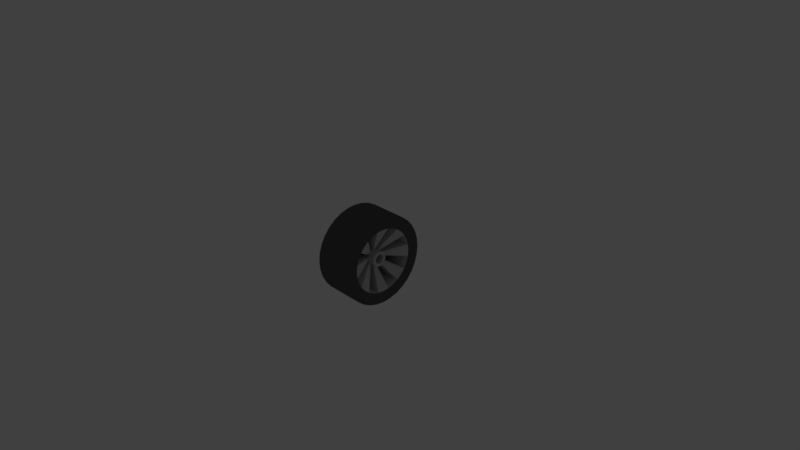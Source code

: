 # Source: ae86RWheel.blend  (saved by Blender 2.78.0; exported with 4.5.12 LTS)
import bpy
from mathutils import Matrix  # noqa: F401  (used for matrix-valued properties, if any)

bpy.ops.wm.read_factory_settings(use_empty=True)
scene = bpy.context.scene
scene.name = 'Scene'

# ---- collections
col_collection_1 = bpy.data.collections.new('Collection 1'); scene.collection.children.link(col_collection_1)
col_collection_20 = bpy.data.collections.new('Collection 20'); scene.collection.children.link(col_collection_20)
col_collection_20.hide_render = True
col_collection_20.hide_viewport = True

# ---- materials (node trees are filled in below, after node groups)
mat_material_001 = bpy.data.materials.new('Material.001')
mat_material_001.alpha_threshold = 0.0
mat_material_001.use_transparent_shadow = False
mat_material_001.diffuse_color = (1.0, 1.0, 1.0, 1.0)
mat_material_001.specular_color = (0.9236, 0.7988, 1.0)
mat_material_001.roughness = 0.5
mat_material_001.specular_intensity = 0.9
mat_panda = bpy.data.materials.new('panda')
mat_panda.alpha_threshold = 0.0
mat_panda.use_transparent_shadow = False
mat_panda.diffuse_color = (0.05, 0.05, 0.05, 1.0)
mat_panda.roughness = 0.5
mat_panda.specular_intensity = 0.4828
mat_other = bpy.data.materials.new('other')
mat_other.alpha_threshold = 0.0
mat_other.use_transparent_shadow = False
mat_other.diffuse_color = (0.2, 0.2, 0.2, 1.0)
mat_other.roughness = 0.5
mat_other.specular_intensity = 1.0
mat_ura = bpy.data.materials.new('ura')
mat_ura.alpha_threshold = 0.0
mat_ura.use_transparent_shadow = False
mat_ura.diffuse_color = (0.0, 0.0, 0.0, 1.0)
mat_ura.roughness = 0.5
mat_ura.specular_intensity = 0.0
mat_window = bpy.data.materials.new('window')
mat_window.alpha_threshold = 0.0
mat_window.use_transparent_shadow = False
mat_window.diffuse_color = (0.2, 0.2, 0.2, 1.0)
mat_window.roughness = 0.5
mat_window.specular_intensity = 0.1265
mat_maf_001 = bpy.data.materials.new('maf.001')
mat_maf_001.alpha_threshold = 0.0
mat_maf_001.use_transparent_shadow = False
mat_maf_001.diffuse_color = (0.4, 0.4, 0.4, 1.0)
mat_maf_001.roughness = 0.5
mat_maf_001.specular_intensity = 1.0
mat_bon = bpy.data.materials.new('bon')
mat_bon.alpha_threshold = 0.0
mat_bon.use_transparent_shadow = False
mat_bon.diffuse_color = (0.09112, 0.09112, 0.091, 1.0)
mat_bon.roughness = 0.5
mat_bon.specular_intensity = 0.5783
mat_light = bpy.data.materials.new('light')
mat_light.alpha_threshold = 0.0
mat_light.use_transparent_shadow = False
mat_light.diffuse_color = (0.8808, 0.8502, 0.1769, 1.0)
mat_light.roughness = 0.5
mat_light.specular_intensity = 0.3953
mat_directionlight = bpy.data.materials.new('DirectionLight')
mat_directionlight.alpha_threshold = 0.0
mat_directionlight.use_transparent_shadow = False
mat_directionlight.diffuse_color = (0.5692, 0.2154, 0.0, 1.0)
mat_directionlight.roughness = 0.5
mat_brakelamp = bpy.data.materials.new('brakelamp')
mat_brakelamp.alpha_threshold = 0.0
mat_brakelamp.use_transparent_shadow = False
mat_brakelamp.diffuse_color = (0.8, 0.1846, 0.1846, 1.0)
mat_brakelamp.roughness = 0.5
mat_brakelamp.specular_intensity = 0.2711
mat_tire = bpy.data.materials.new('tire')
mat_tire.alpha_threshold = 0.0
mat_tire.use_transparent_shadow = False
mat_tire.diffuse_color = (0.1, 0.1, 0.1, 1.0)
mat_tire.specular_color = (0.2, 0.2, 0.2)
mat_tire.roughness = 0.5
mat_tire.specular_intensity = 0.05172
mat_wheel = bpy.data.materials.new('wheel')
mat_wheel.alpha_threshold = 0.0
mat_wheel.use_transparent_shadow = False
mat_wheel.diffuse_color = (0.6, 0.6, 0.6, 1.0)
mat_wheel.roughness = 0.5
mat_wheel.specular_intensity = 1.0
mat_wheel2 = bpy.data.materials.new('wheel2')
mat_wheel2.alpha_threshold = 0.0
mat_wheel2.use_transparent_shadow = False
mat_wheel2.diffuse_color = (0.4462, 0.0, 0.0, 1.0)
mat_wheel2.specular_color = (1.0, 0.7769, 0.7923)
mat_wheel2.roughness = 0.5
mat_wheel2.specular_intensity = 0.408

# ---- material node trees

# ---- world
world_world = bpy.data.worlds.new('World'); scene.world = world_world
world_world.color = (0.05088, 0.05088, 0.05088)
world_world.use_sun_shadow = False
world_world.sun_shadow_jitter_overblur = 0.0
world_world.cycles.sampling_method = 'MANUAL'

# ---- cameras
cam_camera = bpy.data.cameras.new('Camera')
cam_camera.clip_end = 100.0
cam_camera.lens = 35.0
cam_camera.sensor_width = 32.0
cam_camera.sensor_height = 18.0
cam_camera.ortho_scale = 7.314
cam_camera.dof.focus_distance = 0.0
cam_camera.dof.aperture_fstop = 128.0

# ---- lights
light_lamp = bpy.data.lights.new('Lamp', 'POINT')
light_lamp.transmission_factor = 0.0
light_lamp.cutoff_distance = 30.0
light_lamp.energy = 100.0
light_lamp.shadow_buffer_clip_start = 1.001
light_lamp.shadow_soft_size = 0.1
light_lamp.shadow_maximum_resolution = 0.006
light_lamp.use_absolute_resolution = True

# ---- meshes
me_cube_001 = bpy.data.meshes.new('Cube.001')
me_cube_001.from_pydata([(0.2665, 0.6074, -0.000975), (-0.2663, 0.6074, -0.0009749), (0.2665, 0.5958, 0.1173), (-0.2663, 0.5958, 0.1173), (0.2665, 0.5613, 0.2311), (-0.2663, 0.5613, 0.2311), (0.2665, 0.5052, 0.3359), (-0.2663, 0.5052, 0.3359), (0.2665, 0.4298, 0.4278), (-0.2663, 0.4298, 0.4278), (0.2665, 0.3379, 0.5033), (-0.2663, 0.3379, 0.5033), (0.2665, 0.2331, 0.5593), (-0.2663, 0.2331, 0.5593), (0.2665, 0.1193, 0.5938), (-0.2663, 0.1193, 0.5938), (0.2665, 0.0009735, 0.6055), (-0.2663, 0.0009735, 0.6055), (0.2665, -0.1173, 0.5938), (-0.2663, -0.1173, 0.5938), (0.2665, -0.2311, 0.5593), (-0.2663, -0.2311, 0.5593), (0.2665, -0.336, 0.5033), (-0.2663, -0.336, 0.5033), (0.2665, -0.4278, 0.4278), (-0.2663, -0.4278, 0.4278), (0.2665, -0.5033, 0.3359), (-0.2663, -0.5033, 0.3359), (0.2665, -0.5593, 0.2311), (-0.2663, -0.5593, 0.2311), (0.2665, -0.5938, 0.1173), (-0.2663, -0.5938, 0.1173), (0.2665, -0.6055, -0.0009753), (-0.2663, -0.6055, -0.0009753), (0.2665, -0.5938, -0.1193), (-0.2663, -0.5938, -0.1193), (0.2665, -0.5593, -0.2331), (-0.2663, -0.5593, -0.2331), (0.2665, -0.5033, -0.3379), (-0.2663, -0.5033, -0.3379), (0.2665, -0.4278, -0.4298), (-0.2663, -0.4278, -0.4298), (0.2665, -0.3359, -0.5052), (-0.2663, -0.3359, -0.5052), (0.2665, -0.2311, -0.5613), (-0.2663, -0.2311, -0.5613), (0.2665, -0.1173, -0.5958), (-0.2663, -0.1173, -0.5958), (0.2665, 0.0009741, -0.6074), (-0.2663, 0.0009746, -0.6074), (0.2665, 0.1193, -0.5958), (-0.2663, 0.1193, -0.5958), (0.2665, 0.2331, -0.5613), (-0.2663, 0.2331, -0.5613), (0.2665, 0.3379, -0.5052), (-0.2663, 0.3379, -0.5052), (0.2665, 0.4298, -0.4298), (-0.2663, 0.4298, -0.4298), (0.2665, 0.5052, -0.3379), (-0.2663, 0.5052, -0.3379), (0.2665, 0.5613, -0.2331), (-0.2663, 0.5613, -0.2331), (0.2665, 0.5958, -0.1193), (-0.2663, 0.5958, -0.1193), (0.2665, 0.4409, -0.000975), (0.2665, 0.4325, 0.08486), (0.2665, 0.4074, 0.1674), (0.2665, 0.3668, 0.2435), (0.2665, 0.3121, 0.3101), (0.2665, 0.2454, 0.3648), (0.2665, 0.1693, 0.4055), (0.2665, 0.08681, 0.4305), (0.2665, 0.0009736, 0.439), (0.2665, -0.08486, 0.4305), (0.2665, -0.1674, 0.4055), (0.2665, -0.2435, 0.3648), (0.2665, -0.3101, 0.3101), (0.2665, -0.3648, 0.2435), (0.2665, -0.4055, 0.1674), (0.2665, -0.4305, 0.08486), (0.2665, -0.439, -0.0009752), (0.2665, -0.4305, -0.08681), (0.2665, -0.4055, -0.1693), (0.2665, -0.3648, -0.2454), (0.2665, -0.3101, -0.3121), (0.2665, -0.2435, -0.3668), (0.2665, -0.1674, -0.4075), (0.2665, -0.08486, -0.4325), (0.2665, 0.0009741, -0.4409), (0.2665, 0.08681, -0.4325), (0.2665, 0.1693, -0.4074), (0.2665, 0.2454, -0.3668), (0.2665, 0.3121, -0.3121), (0.2665, 0.3668, -0.2454), (0.2665, 0.4074, -0.1693), (0.2665, 0.4325, -0.08681), (0.2665, 0.4409, -0.000975), (0.2665, 0.4325, 0.08486), (0.2665, 0.4074, 0.1674), (0.2665, 0.3668, 0.2435), (0.2665, 0.3121, 0.3101), (0.2665, 0.2454, 0.3648), (0.2665, 0.1693, 0.4055), (0.2665, 0.08681, 0.4305), (0.2665, 0.0009736, 0.439), (0.2665, -0.08486, 0.4305), (0.2665, -0.1674, 0.4055), (0.2665, -0.2435, 0.3648), (0.2665, -0.3101, 0.3101), (0.2665, -0.3648, 0.2435), (0.2665, -0.4055, 0.1674), (0.2665, -0.4305, 0.08486), (0.2665, -0.439, -0.0009752), (0.2665, -0.4305, -0.08681), (0.2665, -0.4055, -0.1693), (0.2665, -0.3648, -0.2454), (0.2665, -0.3101, -0.3121), (0.2665, -0.2435, -0.3668), (0.2665, -0.1674, -0.4075), (0.2665, -0.08486, -0.4325), (0.2665, 0.0009741, -0.4409), (0.2665, 0.08681, -0.4325), (0.2665, 0.1693, -0.4074), (0.2665, 0.2454, -0.3668), (0.2665, 0.3121, -0.3121), (0.2665, 0.3668, -0.2454), (0.2665, 0.4074, -0.1693), (0.2665, 0.4325, -0.08681), (-0.1803, 0.4409, -0.0009749), (-0.1803, 0.4325, 0.08486), (-0.1803, 0.4074, 0.1674), (-0.1803, 0.3668, 0.2435), (-0.1803, 0.3121, 0.3101), (-0.1803, 0.2454, 0.3648), (-0.1803, 0.1693, 0.4055), (-0.1803, 0.08681, 0.4305), (-0.1803, 0.0009736, 0.439), (-0.1803, -0.08486, 0.4305), (-0.1803, -0.1674, 0.4055), (-0.1803, -0.2435, 0.3648), (-0.1803, -0.3101, 0.3101), (-0.1804, -0.3648, 0.2435), (-0.1804, -0.4055, 0.1674), (-0.1804, -0.4305, 0.08486), (-0.1804, -0.439, -0.0009752), (-0.1804, -0.4305, -0.08681), (-0.1804, -0.4055, -0.1693), (-0.1804, -0.3648, -0.2454), (-0.1804, -0.3101, -0.3121), (-0.1804, -0.2435, -0.3668), (-0.1804, -0.1674, -0.4075), (-0.1804, -0.08486, -0.4325), (-0.1804, 0.0009741, -0.4409), (-0.1804, 0.08681, -0.4325), (-0.1804, 0.1693, -0.4074), (-0.1804, 0.2454, -0.3668), (-0.1803, 0.3121, -0.3121), (-0.1803, 0.3668, -0.2454), (-0.1803, 0.4074, -0.1693), (-0.1803, 0.4325, -0.08681), (0.2665, 0.4409, -0.000975), (0.2665, 0.4325, 0.08486), (0.2665, 0.3668, 0.2435), (0.2665, 0.3121, 0.3101), (0.2665, 0.2454, 0.3648), (0.2665, 0.08681, 0.4305), (0.2665, 0.0009736, 0.439), (0.2665, -0.08486, 0.4305), (0.2665, -0.2435, 0.3648), (0.2665, -0.3101, 0.3101), (0.2665, -0.3648, 0.2435), (0.2665, -0.4305, 0.08486), (0.2665, -0.439, -0.0009752), (0.2665, -0.4305, -0.08681), (0.2665, -0.3648, -0.2454), (0.2665, -0.3101, -0.3121), (0.2665, -0.2435, -0.3668), (0.2665, -0.08486, -0.4325), (0.2665, 0.0009741, -0.4409), (0.2665, 0.08681, -0.4325), (0.2665, 0.2454, -0.3668), (0.2665, 0.3121, -0.3121), (0.2665, 0.3668, -0.2454), (0.2665, 0.4325, -0.08681), (-0.1803, 0.4409, -0.0009749), (-0.1803, 0.4325, 0.08486), (-0.1803, 0.3668, 0.2435), (-0.1803, 0.3121, 0.3101), (-0.1803, 0.2454, 0.3648), (-0.1803, 0.08681, 0.4305), (-0.1803, 0.0009736, 0.439), (-0.1803, -0.08486, 0.4305), (-0.1803, -0.2435, 0.3648), (-0.1803, -0.3101, 0.3101), (-0.1804, -0.3648, 0.2435), (-0.1804, -0.4305, 0.08486), (-0.1804, -0.439, -0.0009752), (-0.1804, -0.4305, -0.08681), (-0.1804, -0.3648, -0.2454), (-0.1804, -0.3101, -0.3121), (-0.1804, -0.2435, -0.3668), (-0.1804, -0.08486, -0.4325), (-0.1804, 0.0009741, -0.4409), (-0.1804, 0.08681, -0.4325), (-0.1804, 0.2454, -0.3668), (-0.1803, 0.3121, -0.3121), (-0.1803, 0.3668, -0.2454), (-0.1803, 0.4325, -0.08681), (0.2665, 0.4409, -0.000975), (0.2665, 0.4325, 0.08486), (0.2665, 0.3668, 0.2435), (0.2665, 0.3121, 0.3101), (0.2665, 0.2454, 0.3648), (0.2665, 0.08681, 0.4305), (0.2665, 0.0009736, 0.439), (0.2665, -0.08486, 0.4305), (0.2665, -0.2435, 0.3648), (0.2665, -0.3101, 0.3101), (0.2665, -0.3648, 0.2435), (0.2665, -0.4305, 0.08486), (0.2665, -0.439, -0.0009752), (0.2665, -0.4305, -0.08681), (0.2665, -0.3648, -0.2454), (0.2665, -0.3101, -0.3121), (0.2665, -0.2435, -0.3668), (0.2665, -0.08486, -0.4325), (0.2665, 0.0009741, -0.4409), (0.2665, 0.08681, -0.4325), (0.2665, 0.2454, -0.3668), (0.2665, 0.3121, -0.3121), (0.2665, 0.3668, -0.2454), (0.2665, 0.4325, -0.08681), (-0.1803, 0.4409, -0.0009749), (-0.1803, 0.4325, 0.08486), (-0.1803, 0.3668, 0.2435), (-0.1803, 0.3121, 0.3101), (-0.1803, 0.2454, 0.3648), (-0.1803, 0.08681, 0.4305), (-0.1803, 0.0009736, 0.439), (-0.1803, -0.08486, 0.4305), (-0.1803, -0.2435, 0.3648), (-0.1803, -0.3101, 0.3101), (-0.1804, -0.3648, 0.2435), (-0.1804, -0.4305, 0.08486), (-0.1804, -0.439, -0.0009752), (-0.1804, -0.4305, -0.08681), (-0.1804, -0.3648, -0.2454), (-0.1804, -0.3101, -0.3121), (-0.1804, -0.2435, -0.3668), (-0.1804, -0.08486, -0.4325), (-0.1804, 0.0009741, -0.4409), (-0.1804, 0.08681, -0.4325), (-0.1804, 0.2454, -0.3668), (-0.1803, 0.3121, -0.3121), (-0.1803, 0.3668, -0.2454), (-0.1803, 0.4325, -0.08681), (0.09474, 0.1027, -0.0009749), (0.09474, 0.1007, 0.01886), (0.09474, 0.08553, 0.05552), (0.09474, 0.07288, 0.07093), (0.09474, 0.05747, 0.08358), (0.09474, 0.02081, 0.09876), (0.09473, 0.0009737, 0.1007), (0.09473, -0.01887, 0.09876), (0.09473, -0.05552, 0.08358), (0.09473, -0.07093, 0.07093), (0.09473, -0.08358, 0.05552), (0.09473, -0.09877, 0.01886), (0.09473, -0.1007, -0.000975), (0.09473, -0.09877, -0.02081), (0.09473, -0.08358, -0.05747), (0.09473, -0.07093, -0.07288), (0.09473, -0.05552, -0.08553), (0.09473, -0.01887, -0.1007), (0.09473, 0.0009737, -0.1027), (0.09473, 0.02081, -0.1007), (0.09473, 0.05747, -0.08553), (0.09474, 0.07288, -0.07288), (0.09474, 0.08553, -0.05747), (0.09474, 0.1007, -0.02081), (-0.008556, 0.1027, -0.0009749), (-0.008556, 0.1007, 0.01886), (-0.008556, 0.08553, 0.05552), (-0.008556, 0.07288, 0.07093), (-0.008556, 0.05747, 0.08358), (-0.008556, 0.02081, 0.09876), (-0.008556, 0.0009737, 0.1007), (-0.008556, -0.01887, 0.09876), (-0.008556, -0.05552, 0.08358), (-0.008556, -0.07093, 0.07093), (-0.008556, -0.08358, 0.05552), (-0.008556, -0.09877, 0.01886), (-0.008556, -0.1007, -0.000975), (-0.008556, -0.09877, -0.02081), (-0.008556, -0.08358, -0.05747), (-0.008556, -0.07093, -0.07288), (-0.008556, -0.05552, -0.08553), (-0.008556, -0.01887, -0.1007), (-0.008556, 0.0009737, -0.1027), (-0.008556, 0.02081, -0.1007), (-0.008556, 0.05747, -0.08553), (-0.008556, 0.07288, -0.07288), (-0.008556, 0.08553, -0.05747), (-0.008556, 0.1007, -0.02081), (0.1989, 0.1014, -0.000409), (-0.004364, 0.1014, -0.000409), (0.1989, 0.09947, 0.01942), (-0.004364, 0.09947, 0.01942), (0.1989, 0.09369, 0.03848), (-0.004364, 0.09369, 0.03848), (0.1989, 0.0843, 0.05605), (-0.004364, 0.0843, 0.05605), (0.1989, 0.07166, 0.07145), (-0.004364, 0.07166, 0.07145), (0.1989, 0.05626, 0.08409), (-0.004364, 0.05626, 0.08409), (0.1989, 0.03869, 0.09348), (-0.004364, 0.03869, 0.09348), (0.1989, 0.01963, 0.09927), (-0.004364, 0.01963, 0.09927), (0.1989, -0.0002008, 0.1012), (-0.004364, -0.0002008, 0.1012), (0.1989, -0.02003, 0.09927), (-0.004364, -0.02003, 0.09927), (0.1989, -0.03909, 0.09348), (-0.004364, -0.03909, 0.09348), (0.1989, -0.05666, 0.08409), (-0.004364, -0.05666, 0.08409), (0.1989, -0.07206, 0.07145), (-0.004364, -0.07206, 0.07145), (0.1989, -0.0847, 0.05605), (-0.004364, -0.0847, 0.05605), (0.1989, -0.09409, 0.03848), (-0.004364, -0.09409, 0.03848), (0.1989, -0.09988, 0.01942), (-0.004364, -0.09988, 0.01942), (0.1989, -0.1018, -0.0004091), (-0.004364, -0.1018, -0.0004091), (0.1989, -0.09988, -0.02024), (-0.004364, -0.09988, -0.02024), (0.1989, -0.09409, -0.0393), (-0.004364, -0.09409, -0.0393), (0.1989, -0.0847, -0.05687), (-0.004364, -0.0847, -0.05687), (0.1989, -0.07206, -0.07227), (-0.004364, -0.07206, -0.07227), (0.1989, -0.05666, -0.08491), (-0.004364, -0.05666, -0.08491), (0.1989, -0.03909, -0.0943), (-0.004364, -0.03909, -0.0943), (0.1989, -0.02003, -0.1001), (-0.004364, -0.02003, -0.1001), (0.1989, -0.0002007, -0.102), (-0.004364, -0.0002007, -0.102), (0.1989, 0.01963, -0.1001), (-0.004364, 0.01963, -0.1001), (0.1989, 0.03869, -0.0943), (-0.004364, 0.03869, -0.0943), (0.1989, 0.05626, -0.08491), (-0.004364, 0.05626, -0.08491), (0.1989, 0.07166, -0.07227), (-0.004364, 0.07166, -0.07227), (0.1989, 0.0843, -0.05687), (-0.004364, 0.0843, -0.05687), (0.1989, 0.09369, -0.0393), (-0.004364, 0.09369, -0.0393), (0.1989, 0.09947, -0.02024), (-0.004364, 0.09947, -0.02024), (0.1989, 0.06418, -0.0004091), (0.1989, 0.06295, 0.01215), (0.1989, 0.05928, 0.02423), (0.1989, 0.05333, 0.03536), (0.1989, 0.04533, 0.04512), (0.1989, 0.03557, 0.05313), (0.1989, 0.02444, 0.05908), (0.1989, 0.01236, 0.06274), (0.1989, -0.0002008, 0.06398), (0.1989, -0.01276, 0.06274), (0.1989, -0.02484, 0.05908), (0.1989, -0.03597, 0.05313), (0.1989, -0.04573, 0.04512), (0.1989, -0.05374, 0.03536), (0.1989, -0.05968, 0.02423), (0.1989, -0.06335, 0.01215), (0.1989, -0.06459, -0.0004091), (0.1989, -0.06335, -0.01297), (0.1989, -0.05968, -0.02505), (0.1989, -0.05374, -0.03618), (0.1989, -0.04573, -0.04594), (0.1989, -0.03597, -0.05394), (0.1989, -0.02484, -0.05989), (0.1989, -0.01276, -0.06356), (0.1989, -0.0002007, -0.06479), (0.1989, 0.01236, -0.06356), (0.1989, 0.02444, -0.05989), (0.1989, 0.03557, -0.05394), (0.1989, 0.04533, -0.04594), (0.1989, 0.05333, -0.03618), (0.1989, 0.05928, -0.02505), (0.1989, 0.06295, -0.01297), (0.03636, 0.06418, -0.000409), (0.03636, 0.06295, 0.01215), (0.03636, 0.05928, 0.02423), (0.03636, 0.05333, 0.03536), (0.03636, 0.04533, 0.04512), (0.03636, 0.03557, 0.05313), (0.03636, 0.02444, 0.05908), (0.03636, 0.01236, 0.06274), (0.03636, -0.000201, 0.06398), (0.03636, -0.01276, 0.06274), (0.03636, -0.02484, 0.05908), (0.03636, -0.03597, 0.05313), (0.03636, -0.04573, 0.04512), (0.03636, -0.05374, 0.03536), (0.03636, -0.05969, 0.02423), (0.03636, -0.06335, 0.01215), (0.03636, -0.06459, -0.0004091), (0.03636, -0.06335, -0.01297), (0.03636, -0.05969, -0.02505), (0.03636, -0.05374, -0.03618), (0.03636, -0.04573, -0.04594), (0.03636, -0.03597, -0.05394), (0.03636, -0.02484, -0.05989), (0.03636, -0.01276, -0.06356), (0.03636, -0.000201, -0.06479), (0.03636, 0.01236, -0.06356), (0.03636, 0.02444, -0.05989), (0.03636, 0.03557, -0.05394), (0.03636, 0.04533, -0.04594), (0.03636, 0.05333, -0.03618), (0.03636, 0.05928, -0.02505), (0.03636, 0.06295, -0.01297)], [], [(1, 2, 0), (3, 4, 2), (4, 7, 6), (6, 9, 8), (9, 10, 8), (11, 12, 10), (13, 14, 12), (15, 16, 14), (17, 18, 16), (19, 20, 18), (21, 22, 20), (23, 24, 22), (24, 27, 26), (27, 28, 26), (29, 30, 28), (31, 32, 30), (33, 34, 32), (34, 37, 36), (36, 39, 38), (39, 40, 38), (41, 42, 40), (43, 44, 42), (45, 46, 44), (47, 48, 46), (49, 50, 48), (51, 52, 50), (52, 55, 54), (54, 57, 56), (57, 58, 56), (59, 60, 58), (37, 21, 53), (61, 62, 60), (63, 0, 62), (6, 68, 67), (85, 118, 117), (24, 77, 76), (44, 85, 42), (62, 94, 60), (16, 73, 72), (36, 81, 34), (52, 91, 90), (10, 68, 8), (28, 77, 26), (44, 87, 86), (2, 64, 0), (0, 95, 62), (20, 73, 18), (38, 82, 36), (56, 91, 54), (10, 70, 69), (28, 79, 78), (48, 87, 46), (4, 65, 2), (22, 74, 20), (38, 84, 83), (58, 92, 56), (14, 70, 12), (32, 79, 30), (50, 88, 48), (6, 66, 4), (22, 76, 75), (42, 84, 40), (58, 94, 93), (14, 72, 71), (32, 81, 80), (50, 90, 89), (156, 204, 205), (72, 105, 104), (86, 119, 118), (73, 106, 105), (87, 120, 119), (74, 107, 106), (88, 121, 120), (75, 108, 107), (89, 122, 121), (76, 109, 108), (90, 123, 122), (77, 110, 109), (64, 97, 96), (91, 124, 123), (78, 111, 110), (65, 98, 97), (92, 125, 124), (79, 112, 111), (66, 99, 98), (93, 126, 125), (80, 113, 112), (67, 100, 99), (94, 127, 126), (81, 114, 113), (68, 101, 100), (95, 96, 127), (82, 115, 114), (69, 102, 101), (83, 116, 115), (70, 103, 102), (84, 117, 116), (71, 104, 103), (143, 151, 135), (129, 184, 185), (122, 153, 121), (97, 185, 161), (123, 154, 122), (110, 141, 109), (101, 188, 164), (119, 178, 177), (111, 142, 110), (98, 129, 97), (141, 193, 194), (155, 180, 204), (99, 130, 98), (126, 157, 125), (140, 192, 193), (104, 167, 166), (127, 158, 126), (114, 145, 113), (159, 183, 207), (153, 202, 203), (115, 146, 114), (102, 133, 101), (109, 194, 170), (103, 134, 102), (103, 166, 165), (116, 176, 175), (118, 149, 117), (152, 201, 202), (119, 150, 118), (106, 137, 105), (113, 197, 173), (107, 138, 106), (205, 252, 253), (163, 212, 211), (182, 254, 230), (183, 208, 231), (201, 225, 249), (203, 250, 251), (162, 211, 210), (195, 219, 243), (181, 230, 229), (167, 239, 215), (202, 249, 250), (160, 209, 208), (180, 229, 228), (200, 247, 248), (178, 227, 226), (176, 248, 224), (120, 179, 178), (147, 174, 198), (107, 169, 168), (157, 205, 206), (144, 195, 196), (108, 170, 169), (145, 196, 197), (143, 171, 195), (132, 186, 187), (96, 161, 160), (123, 181, 180), (135, 165, 189), (133, 187, 188), (128, 207, 184), (124, 182, 181), (117, 200, 176), (111, 172, 171), (125, 206, 182), (121, 203, 179), (148, 198, 199), (112, 173, 172), (99, 163, 162), (149, 199, 200), (131, 162, 186), (136, 189, 190), (100, 164, 163), (127, 160, 183), (105, 191, 167), (137, 190, 191), (139, 168, 192), (151, 177, 201), (115, 175, 174), (220, 267, 219), (255, 279, 303), (238, 287, 239), (217, 266, 265), (238, 285, 286), (251, 275, 227), (217, 264, 216), (245, 269, 221), (236, 283, 284), (232, 303, 280), (214, 263, 262), (234, 258, 282), (234, 283, 235), (253, 302, 254), (214, 261, 213), (233, 280, 281), (185, 232, 233), (165, 214, 213), (206, 253, 254), (187, 234, 235), (186, 210, 234), (166, 215, 214), (184, 255, 232), (188, 235, 236), (173, 245, 221), (168, 217, 216), (179, 251, 227), (190, 237, 238), (169, 218, 217), (191, 238, 239), (207, 231, 255), (171, 220, 219), (193, 240, 241), (164, 236, 212), (172, 221, 220), (192, 216, 240), (194, 241, 242), (198, 222, 246), (174, 223, 222), (170, 242, 218), (196, 243, 244), (175, 224, 223), (204, 228, 252), (197, 244, 245), (189, 213, 237), (177, 226, 225), (161, 233, 209), (199, 246, 247), (275, 298, 274), (265, 288, 264), (266, 289, 265), (257, 280, 256), (276, 301, 300), (278, 301, 277), (268, 291, 267), (269, 292, 268), (259, 282, 258), (260, 283, 259), (256, 303, 279), (271, 294, 270), (272, 295, 271), (262, 285, 261), (263, 286, 262), (274, 297, 273), (240, 289, 241), (236, 260, 212), (220, 269, 268), (240, 264, 288), (241, 290, 242), (246, 270, 294), (222, 271, 270), (242, 266, 218), (244, 291, 292), (223, 272, 271), (252, 276, 300), (244, 293, 245), (237, 261, 285), (226, 273, 225), (233, 257, 209), (246, 295, 247), (248, 272, 224), (227, 274, 226), (247, 296, 248), (228, 277, 276), (209, 256, 208), (250, 297, 298), (239, 263, 215), (229, 278, 277), (243, 267, 291), (210, 259, 258), (251, 298, 299), (249, 273, 297), (208, 279, 231), (254, 278, 230), (211, 260, 259), (252, 301, 253), (305, 306, 304), (307, 308, 306), (309, 310, 308), (311, 312, 310), (313, 314, 312), (315, 316, 314), (317, 318, 316), (319, 320, 318), (321, 322, 320), (323, 324, 322), (325, 326, 324), (326, 329, 328), (329, 330, 328), (331, 332, 330), (333, 334, 332), (335, 336, 334), (337, 338, 336), (339, 340, 338), (341, 342, 340), (343, 344, 342), (345, 346, 344), (347, 348, 346), (349, 350, 348), (351, 352, 350), (353, 354, 352), (355, 356, 354), (357, 358, 356), (359, 360, 358), (361, 362, 360), (363, 364, 362), (341, 325, 309), (365, 366, 364), (367, 304, 366), (322, 376, 320), (392, 423, 391), (340, 385, 338), (358, 394, 356), (312, 373, 372), (332, 381, 330), (348, 391, 390), (306, 368, 304), (366, 368, 399), (324, 377, 322), (340, 387, 386), (360, 395, 358), (316, 373, 314), (332, 383, 382), (350, 392, 391), (308, 369, 306), (324, 379, 378), (344, 387, 342), (360, 397, 396), (318, 374, 316), (336, 383, 334), (354, 392, 352), (310, 370, 308), (326, 380, 379), (344, 389, 388), (364, 397, 362), (318, 376, 375), (336, 385, 384), (354, 394, 393), (310, 372, 371), (330, 380, 328), (348, 389, 346), (364, 399, 398), (415, 423, 407), (379, 410, 378), (392, 425, 424), (380, 411, 379), (394, 425, 393), (381, 412, 380), (394, 427, 426), (382, 413, 381), (369, 400, 368), (395, 428, 427), (383, 414, 382), (370, 401, 369), (396, 429, 428), (384, 415, 383), (371, 402, 370), (397, 430, 429), (385, 416, 384), (372, 403, 371), (399, 430, 398), (386, 417, 385), (373, 404, 372), (399, 400, 431), (386, 419, 418), (374, 405, 373), (387, 420, 419), (375, 406, 374), (388, 421, 420), (376, 407, 375), (389, 422, 421), (377, 408, 376), (390, 423, 422), (378, 409, 377), (1, 3, 2), (3, 5, 4), (4, 5, 7), (6, 7, 9), (9, 11, 10), (11, 13, 12), (13, 15, 14), (15, 17, 16), (17, 19, 18), (19, 21, 20), (21, 23, 22), (23, 25, 24), (24, 25, 27), (27, 29, 28), (29, 31, 30), (31, 33, 32), (33, 35, 34), (34, 35, 37), (36, 37, 39), (39, 41, 40), (41, 43, 42), (43, 45, 44), (45, 47, 46), (47, 49, 48), (49, 51, 50), (51, 53, 52), (52, 53, 55), (54, 55, 57), (57, 59, 58), (59, 61, 60), (5, 3, 1), (1, 63, 61), (61, 59, 53), (57, 55, 53), (53, 51, 49), (49, 47, 45), (45, 43, 37), (41, 39, 37), (37, 35, 29), (33, 31, 29), (29, 27, 25), (25, 23, 29), (21, 19, 17), (17, 15, 13), (13, 11, 5), (9, 7, 5), (5, 1, 53), (59, 57, 53), (53, 49, 37), (43, 41, 37), (35, 33, 29), (29, 23, 21), (21, 17, 5), (11, 9, 5), (1, 61, 53), (49, 45, 37), (37, 29, 21), (17, 13, 5), (5, 53, 21), (61, 63, 62), (63, 1, 0), (6, 8, 68), (85, 86, 118), (24, 26, 77), (44, 86, 85), (62, 95, 94), (16, 18, 73), (36, 82, 81), (52, 54, 91), (10, 69, 68), (28, 78, 77), (44, 46, 87), (2, 65, 64), (0, 64, 95), (20, 74, 73), (38, 83, 82), (56, 92, 91), (10, 12, 70), (28, 30, 79), (48, 88, 87), (4, 66, 65), (22, 75, 74), (38, 40, 84), (58, 93, 92), (14, 71, 70), (32, 80, 79), (50, 89, 88), (6, 67, 66), (22, 24, 76), (42, 85, 84), (58, 60, 94), (14, 16, 72), (32, 34, 81), (50, 52, 90), (156, 155, 204), (72, 73, 105), (86, 87, 119), (73, 74, 106), (87, 88, 120), (74, 75, 107), (88, 89, 121), (75, 76, 108), (89, 90, 122), (76, 77, 109), (90, 91, 123), (77, 78, 110), (64, 65, 97), (91, 92, 124), (78, 79, 111), (65, 66, 98), (92, 93, 125), (79, 80, 112), (66, 67, 99), (93, 94, 126), (80, 81, 113), (67, 68, 100), (94, 95, 127), (81, 82, 114), (68, 69, 101), (95, 64, 96), (82, 83, 115), (69, 70, 102), (83, 84, 116), (70, 71, 103), (84, 85, 117), (71, 72, 104), (159, 128, 129), (129, 130, 131), (131, 132, 133), (133, 134, 135), (135, 136, 139), (137, 138, 139), (139, 140, 141), (141, 142, 139), (143, 144, 147), (145, 146, 147), (147, 148, 149), (149, 150, 147), (151, 152, 153), (153, 154, 155), (155, 156, 159), (157, 158, 159), (159, 129, 135), (131, 133, 135), (136, 137, 139), (139, 142, 143), (144, 145, 147), (147, 150, 151), (151, 153, 159), (156, 157, 159), (129, 131, 135), (135, 139, 143), (143, 147, 151), (153, 155, 159), (159, 135, 151), (129, 128, 184), (122, 154, 153), (97, 129, 185), (123, 155, 154), (110, 142, 141), (101, 133, 188), (119, 120, 178), (111, 143, 142), (98, 130, 129), (141, 140, 193), (155, 123, 180), (99, 131, 130), (126, 158, 157), (140, 139, 192), (104, 105, 167), (127, 159, 158), (114, 146, 145), (159, 127, 183), (153, 152, 202), (115, 147, 146), (102, 134, 133), (109, 141, 194), (103, 135, 134), (103, 104, 166), (116, 117, 176), (118, 150, 149), (152, 151, 201), (119, 151, 150), (106, 138, 137), (113, 145, 197), (107, 139, 138), (205, 204, 252), (163, 164, 212), (182, 206, 254), (183, 160, 208), (201, 177, 225), (203, 202, 250), (162, 163, 211), (195, 171, 219), (181, 182, 230), (167, 191, 239), (202, 201, 249), (160, 161, 209), (180, 181, 229), (200, 199, 247), (178, 179, 227), (176, 200, 248), (120, 121, 179), (147, 115, 174), (107, 108, 169), (157, 156, 205), (144, 143, 195), (108, 109, 170), (145, 144, 196), (143, 111, 171), (132, 131, 186), (96, 97, 161), (123, 124, 181), (135, 103, 165), (133, 132, 187), (128, 159, 207), (124, 125, 182), (117, 149, 200), (111, 112, 172), (125, 157, 206), (121, 153, 203), (148, 147, 198), (112, 113, 173), (99, 100, 163), (149, 148, 199), (131, 99, 162), (136, 135, 189), (100, 101, 164), (127, 96, 160), (105, 137, 191), (137, 136, 190), (139, 107, 168), (151, 119, 177), (115, 116, 175), (220, 268, 267), (255, 231, 279), (238, 286, 287), (217, 218, 266), (238, 237, 285), (251, 299, 275), (217, 265, 264), (245, 293, 269), (236, 235, 283), (232, 255, 303), (214, 215, 263), (234, 210, 258), (234, 282, 283), (253, 301, 302), (214, 262, 261), (233, 232, 280), (185, 184, 232), (165, 166, 214), (206, 205, 253), (187, 186, 234), (186, 162, 210), (166, 167, 215), (184, 207, 255), (188, 187, 235), (173, 197, 245), (168, 169, 217), (179, 203, 251), (190, 189, 237), (169, 170, 218), (191, 190, 238), (207, 183, 231), (171, 172, 220), (193, 192, 240), (164, 188, 236), (172, 173, 221), (192, 168, 216), (194, 193, 241), (198, 174, 222), (174, 175, 223), (170, 194, 242), (196, 195, 243), (175, 176, 224), (204, 180, 228), (197, 196, 244), (189, 165, 213), (177, 178, 226), (161, 185, 233), (199, 198, 246), (275, 299, 298), (265, 289, 288), (266, 290, 289), (257, 281, 280), (276, 277, 301), (278, 302, 301), (268, 292, 291), (269, 293, 292), (259, 283, 282), (260, 284, 283), (256, 280, 303), (271, 295, 294), (272, 296, 295), (262, 286, 285), (263, 287, 286), (274, 298, 297), (240, 288, 289), (236, 284, 260), (220, 221, 269), (240, 216, 264), (241, 289, 290), (246, 222, 270), (222, 223, 271), (242, 290, 266), (244, 243, 291), (223, 224, 272), (252, 228, 276), (244, 292, 293), (237, 213, 261), (226, 274, 273), (233, 281, 257), (246, 294, 295), (248, 296, 272), (227, 275, 274), (247, 295, 296), (228, 229, 277), (209, 257, 256), (250, 249, 297), (239, 287, 263), (229, 230, 278), (243, 219, 267), (210, 211, 259), (251, 250, 298), (249, 225, 273), (208, 256, 279), (254, 302, 278), (211, 212, 260), (252, 300, 301), (305, 307, 306), (307, 309, 308), (309, 311, 310), (311, 313, 312), (313, 315, 314), (315, 317, 316), (317, 319, 318), (319, 321, 320), (321, 323, 322), (323, 325, 324), (325, 327, 326), (326, 327, 329), (329, 331, 330), (331, 333, 332), (333, 335, 334), (335, 337, 336), (337, 339, 338), (339, 341, 340), (341, 343, 342), (343, 345, 344), (345, 347, 346), (347, 349, 348), (349, 351, 350), (351, 353, 352), (353, 355, 354), (355, 357, 356), (357, 359, 358), (359, 361, 360), (361, 363, 362), (363, 365, 364), (309, 307, 305), (305, 367, 309), (365, 363, 361), (361, 359, 357), (357, 355, 349), (353, 351, 349), (349, 347, 345), (345, 343, 341), (341, 339, 337), (337, 335, 333), (333, 331, 329), (329, 327, 325), (325, 323, 321), (321, 319, 325), (317, 315, 313), (313, 311, 309), (309, 367, 365), (365, 361, 309), (355, 353, 349), (349, 345, 341), (341, 337, 333), (333, 329, 341), (325, 319, 317), (317, 313, 325), (309, 361, 357), (357, 349, 309), (341, 329, 325), (325, 313, 309), (309, 349, 341), (365, 367, 366), (367, 305, 304), (322, 377, 376), (392, 424, 423), (340, 386, 385), (358, 395, 394), (312, 314, 373), (332, 382, 381), (348, 350, 391), (306, 369, 368), (366, 304, 368), (324, 378, 377), (340, 342, 387), (360, 396, 395), (316, 374, 373), (332, 334, 383), (350, 352, 392), (308, 370, 369), (324, 326, 379), (344, 388, 387), (360, 362, 397), (318, 375, 374), (336, 384, 383), (354, 393, 392), (310, 371, 370), (326, 328, 380), (344, 346, 389), (364, 398, 397), (318, 320, 376), (336, 338, 385), (354, 356, 394), (310, 312, 372), (330, 381, 380), (348, 390, 389), (364, 366, 399), (431, 400, 401), (401, 402, 431), (403, 404, 407), (405, 406, 407), (407, 408, 409), (409, 410, 407), (411, 412, 413), (413, 414, 411), (415, 416, 419), (417, 418, 419), (419, 420, 423), (421, 422, 423), (423, 424, 425), (425, 426, 427), (427, 428, 431), (429, 430, 431), (431, 402, 403), (404, 405, 407), (407, 410, 411), (411, 414, 415), (416, 417, 419), (420, 421, 423), (423, 425, 427), (428, 429, 431), (431, 403, 407), (407, 411, 415), (415, 419, 423), (423, 427, 431), (431, 407, 423), (379, 411, 410), (392, 393, 425), (380, 412, 411), (394, 426, 425), (381, 413, 412), (394, 395, 427), (382, 414, 413), (369, 401, 400), (395, 396, 428), (383, 415, 414), (370, 402, 401), (396, 397, 429), (384, 416, 415), (371, 403, 402), (397, 398, 430), (385, 417, 416), (372, 404, 403), (399, 431, 430), (386, 418, 417), (373, 405, 404), (399, 368, 400), (386, 387, 419), (374, 406, 405), (387, 388, 420), (375, 407, 406), (388, 389, 421), (376, 408, 407), (389, 390, 422), (377, 409, 408), (390, 391, 423), (378, 410, 409)])
me_cube_001.polygons.foreach_set('material_index', [10, 10, 10, 10, 10, 10, 10, 10, 10, 10, 10, 10, 10, 10, 10, 10, 10, 10, 10, 10, 10, 10, 10, 10, 10, 10, 10, 10, 10, 10, 10, 10, 10, 10, 0, 10, 10, 10, 10, 10, 10, 10, 10, 10, 10, 10, 10, 10, 10, 10, 10, 10, 10, 10, 10, 10, 10, 10, 10, 10, 10, 10, 10, 10, 10, 10, 0, 0, 0, 0, 0, 0, 0, 0, 0, 0, 0, 0, 0, 0, 0, 0, 0, 0, 0, 0, 0, 0, 0, 0, 0, 0, 0, 0, 0, 0, 0, 0, 3, 0, 11, 0, 11, 11, 0, 0, 11, 11, 0, 0, 11, 11, 0, 0, 11, 11, 0, 0, 11, 11, 0, 11, 0, 0, 11, 0, 11, 11, 0, 11, 0, 0, 0, 0, 0, 0, 0, 0, 0, 0, 0, 0, 0, 0, 0, 0, 0, 0, 0, 0, 0, 0, 0, 0, 0, 0, 0, 0, 0, 0, 0, 0, 0, 0, 0, 0, 0, 0, 0, 0, 0, 0, 0, 0, 0, 0, 0, 0, 11, 11, 0, 11, 0, 11, 11, 0, 0, 0, 11, 11, 0, 0, 11, 0, 0, 0, 0, 0, 0, 0, 0, 0, 0, 0, 0, 0, 0, 0, 0, 0, 0, 0, 0, 0, 0, 0, 0, 0, 0, 0, 0, 0, 0, 0, 0, 0, 0, 0, 0, 0, 0, 0, 0, 0, 0, 0, 0, 0, 0, 0, 0, 0, 0, 11, 11, 11, 0, 11, 11, 11, 0, 11, 11, 0, 11, 11, 11, 0, 11, 11, 0, 11, 11, 0, 11, 11, 11, 11, 0, 11, 11, 11, 11, 0, 11, 11, 11, 11, 11, 11, 11, 11, 11, 11, 11, 11, 11, 11, 11, 11, 11, 11, 11, 11, 11, 11, 11, 11, 11, 11, 11, 11, 11, 11, 11, 11, 11, 11, 11, 11, 11, 11, 11, 11, 11, 11, 11, 11, 11, 11, 11, 11, 11, 11, 11, 11, 11, 11, 11, 11, 11, 11, 11, 11, 11, 11, 11, 11, 11, 11, 11, 11, 11, 11, 11, 11, 11, 11, 11, 11, 11, 11, 11, 11, 11, 11, 11, 11, 11, 11, 11, 11, 11, 11, 11, 11, 11, 11, 11, 11, 11, 11, 10, 10, 10, 10, 10, 10, 10, 10, 10, 10, 10, 10, 10, 10, 10, 10, 10, 10, 10, 10, 10, 10, 10, 10, 10, 10, 10, 10, 10, 10, 10, 10, 10, 10, 10, 10, 10, 10, 10, 10, 10, 10, 10, 10, 10, 10, 10, 10, 10, 10, 10, 10, 10, 10, 10, 10, 10, 10, 10, 10, 10, 10, 0, 10, 10, 10, 10, 10, 10, 10, 10, 10, 10, 10, 10, 10, 10, 10, 10, 10, 10, 10, 10, 10, 10, 10, 10, 10, 10, 10, 10, 10, 10, 10, 0, 0, 0, 0, 0, 0, 0, 0, 0, 0, 0, 0, 0, 0, 0, 0, 0, 0, 0, 0, 0, 0, 0, 0, 0, 0, 0, 0, 0, 0, 0, 0, 3, 3, 3, 3, 3, 3, 3, 3, 3, 3, 3, 3, 3, 3, 3, 3, 3, 3, 3, 3, 3, 3, 3, 3, 3, 3, 3, 3, 3, 0, 11, 0, 11, 11, 0, 0, 11, 11, 0, 0, 11, 11, 0, 0, 11, 11, 0, 0, 11, 11, 0, 11, 0, 0, 11, 0, 11, 11, 0, 11, 0, 0, 0, 0, 0, 0, 0, 0, 0, 0, 0, 0, 0, 0, 0, 0, 0, 0, 0, 0, 0, 0, 0, 0, 0, 0, 0, 0, 0, 0, 0, 0, 0, 0, 0, 0, 0, 0, 0, 0, 0, 0, 0, 0, 0, 0, 0, 0, 11, 11, 0, 11, 0, 11, 11, 0, 0, 0, 11, 11, 0, 0, 11, 0, 0, 0, 0, 0, 0, 0, 0, 0, 0, 0, 0, 0, 0, 0, 0, 0, 0, 0, 0, 0, 0, 0, 0, 0, 0, 0, 0, 0, 0, 0, 0, 0, 0, 0, 0, 0, 0, 0, 0, 0, 0, 0, 0, 0, 0, 0, 0, 0, 0, 11, 11, 11, 0, 11, 11, 11, 0, 11, 11, 0, 11, 11, 11, 0, 11, 11, 0, 11, 11, 0, 11, 11, 11, 11, 0, 11, 11, 11, 11, 0, 11, 11, 11, 11, 11, 11, 11, 11, 11, 11, 11, 11, 11, 11, 11, 11, 11, 11, 11, 11, 11, 11, 11, 11, 11, 11, 11, 11, 11, 11, 11, 11, 11, 11, 11, 11, 11, 11, 11, 11, 11, 11, 11, 11, 11, 11, 11, 11, 11, 11, 11, 11, 11, 11, 11, 11, 11, 11, 11, 11, 11, 11, 11, 11, 11, 11, 11, 11, 11, 11, 11, 11, 11, 11, 11, 11, 11, 11, 11, 11, 11, 11, 11, 11, 11, 11, 11, 11, 11, 11, 11, 11, 11, 11, 11, 11, 11, 11, 11, 11, 11, 11, 11, 11, 11, 11, 11, 11, 11, 11, 11, 11, 11, 11, 11, 11, 11, 11, 11, 11, 11, 11, 11, 11, 11, 11, 11, 11, 11, 11, 11, 11, 11, 11, 11, 11, 11, 11, 11, 11, 11, 11, 11, 11, 11, 11, 11, 11, 11, 11, 11, 11, 11, 11])
me_cube_001.materials.append(mat_material_001)
me_cube_001.materials.append(mat_panda)
me_cube_001.materials.append(mat_other)
me_cube_001.materials.append(mat_ura)
me_cube_001.materials.append(mat_window)
me_cube_001.materials.append(mat_maf_001)
me_cube_001.materials.append(mat_bon)
me_cube_001.materials.append(mat_light)
me_cube_001.materials.append(mat_directionlight)
me_cube_001.materials.append(mat_brakelamp)
me_cube_001.materials.append(mat_tire)
me_cube_001.materials.append(mat_wheel)
me_cube_001.materials.append(mat_wheel2)
me_cube_001.use_remesh_preserve_volume = False
me_cube_001.use_remesh_preserve_attributes = False
me_cube_001.use_mirror_vertex_groups = False
me_cube_001.update()

# ---- objects
ob_cube = bpy.data.objects.new('Cube', me_cube_001)
ob_lamp = bpy.data.objects.new('Lamp', light_lamp)
ob_camera = bpy.data.objects.new('Camera', cam_camera)

# ---- transforms, parenting, visibility, modifiers, constraints
ob_cube.location = (0.0, 0.0, 0.0)
ob_cube.lineart.crease_threshold = 0.0
ob_lamp.location = (4.076, 1.005, 5.904)
ob_lamp.rotation_euler = (0.6503, 0.05522, 1.866)
ob_lamp.lock_rotations_4d = False
ob_lamp.empty_display_type = 'ARROWS'
ob_lamp.color = (0.0, 0.0, 0.0, 0.0)
ob_lamp.lineart.crease_threshold = 0.0
ob_camera.location = (7.481, -6.508, 5.344)
ob_camera.rotation_euler = (1.109, 0.0, 0.8149)
ob_camera.lock_rotations_4d = False
ob_camera.empty_display_type = 'ARROWS'
ob_camera.color = (0.0, 0.0, 0.0, 0.0)
ob_camera.display_type = 'WIRE'
ob_camera.lineart.crease_threshold = 0.0

# ---- collection membership
col_collection_1.objects.link(ob_cube)
col_collection_20.objects.link(ob_lamp)
col_collection_20.objects.link(ob_camera)

# ---- scene / render settings (as saved in the file)
scene.camera = ob_camera
scene.frame_start = 1; scene.frame_end = 250; scene.frame_set(0)
scene.render.engine = 'BLENDER_EEVEE_NEXT'
scene.render.resolution_percentage = 50
scene.render.dither_intensity = 0.0
scene.cycles.use_denoising = False
scene.cycles.samples = 128
scene.cycles.sampling_pattern = 'TABULATED_SOBOL'
scene.cycles.light_sampling_threshold = 0.0
scene.cycles.use_adaptive_sampling = False
scene.cycles.use_light_tree = False
scene.cycles.blur_glossy = 0.0
scene.cycles.sample_clamp_indirect = 0.0
scene.view_settings.view_transform = 'Standard'
bpy.context.view_layer.update()
